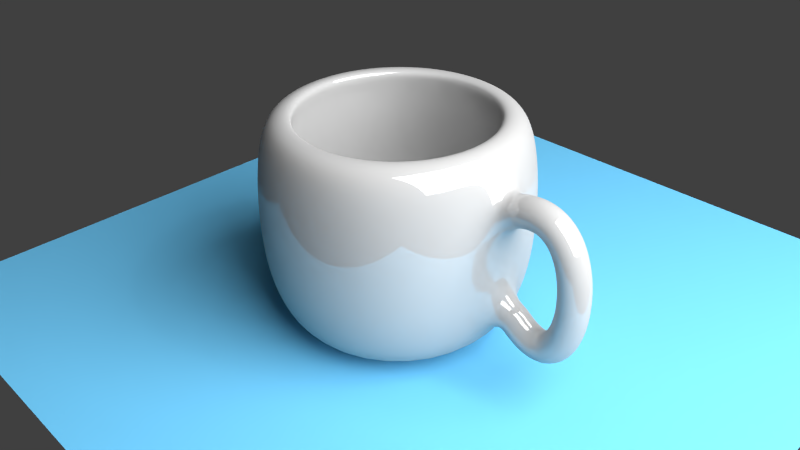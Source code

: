 # Source: Kubek.blend  (saved by Blender 2.66.1; exported with 4.5.12 LTS)
import bpy
from mathutils import Matrix  # noqa: F401  (used for matrix-valued properties, if any)

bpy.ops.wm.read_factory_settings(use_empty=True)
scene = bpy.context.scene
scene.name = 'Scene'

# ---- collections
col_collection_1 = bpy.data.collections.new('Collection 1'); scene.collection.children.link(col_collection_1)

# ---- materials (node trees are filled in below, after node groups)
mat_material_002 = bpy.data.materials.new('Material.002')
mat_material_002.alpha_threshold = 0.0
mat_material_002.roughness = 0.5
mat_material_002.line_color = (0.0, 0.0, 0.0, 1.0)
mat_material_001 = bpy.data.materials.new('Material.001')
mat_material_001.alpha_threshold = 0.0
mat_material_001.roughness = 0.5
mat_material_001.line_color = (0.0, 0.0, 0.0, 1.0)
mat_material = bpy.data.materials.new('Material')
mat_material.alpha_threshold = 0.0
mat_material.roughness = 0.5
mat_material.line_color = (0.0, 0.0, 0.0, 1.0)

# ---- material node trees
mat_material_002.use_nodes = True; mat_material_002.node_tree.nodes.clear()
_N = mat_material_002.node_tree.nodes; _L = mat_material_002.node_tree.links
n0 = _N.new('ShaderNodeOutputMaterial'); n0.name = 'Material Output'; n0.location = (300, 300)
n0.width = 120
n1 = _N.new('ShaderNodeEmission'); n1.name = 'Emission'; n1.location = (100, 300)
n1.width = 150
n1.inputs[0].default_value = (0.8, 0.8, 0.8, 1.0)
n1.inputs[1].default_value = 10.0
_L.new(n1.outputs[0], n0.inputs[0])
n0.is_active_output = True
mat_material_001.use_nodes = True; mat_material_001.node_tree.nodes.clear()
_N = mat_material_001.node_tree.nodes; _L = mat_material_001.node_tree.links
n0 = _N.new('ShaderNodeOutputMaterial'); n0.name = 'Material Output'; n0.location = (300, 300)
n0.width = 120
n1 = _N.new('ShaderNodeBsdfDiffuse'); n1.name = 'Diffuse BSDF'; n1.location = (10, 300)
n1.inputs[0].default_value = (0.1417, 0.504, 0.8, 1.0)
_L.new(n1.outputs[0], n0.inputs[0])
n0.is_active_output = True
mat_material.use_nodes = True; mat_material.node_tree.nodes.clear()
_N = mat_material.node_tree.nodes; _L = mat_material.node_tree.links
n0 = _N.new('ShaderNodeOutputMaterial'); n0.name = 'Material Output'; n0.location = (300, 300)
n0.width = 120
n1 = _N.new('ShaderNodeMixShader'); n1.name = 'Mix Shader'; n1.location = (100, 300)
n1.width = 150
n1.inputs[0].default_value = 0.14
n2 = _N.new('ShaderNodeBsdfDiffuse'); n2.name = 'Diffuse BSDF'; n2.location = (-100, 300)
n2.inputs[0].default_value = (0.4575, 0.4575, 0.4575, 1.0)
n3 = _N.new('ShaderNodeBsdfAnisotropic'); n3.name = 'Glossy BSDF'; n3.location = (-100, 300)
n3.distribution = 'BECKMANN'
n3.inputs[1].default_value = 0.0
_L.new(n1.outputs[0], n0.inputs[0])
_L.new(n2.outputs[0], n1.inputs[1])
_L.new(n3.outputs[0], n1.inputs[2])
n0.is_active_output = True

# ---- world
world_world = bpy.data.worlds.new('World'); scene.world = world_world
world_world.color = (0.05088, 0.05088, 0.05088)
world_world.use_sun_shadow = False
world_world.sun_shadow_jitter_overblur = 0.0
world_world.cycles.sampling_method = 'MANUAL'
world_world.cycles.sample_map_resolution = 256

# ---- cameras
cam_camera = bpy.data.cameras.new('Camera')
cam_camera.clip_end = 100.0
cam_camera.lens = 35.0
cam_camera.sensor_width = 32.0
cam_camera.sensor_height = 18.0
cam_camera.ortho_scale = 7.314
cam_camera.dof.focus_distance = 0.0

# ---- lights
light_lamp = bpy.data.lights.new('Lamp', 'POINT')
light_lamp.transmission_factor = 0.0
light_lamp.cutoff_distance = 30.0
light_lamp.energy = 100.0
light_lamp.shadow_buffer_clip_start = 1.001
light_lamp.shadow_soft_size = 0.1
light_lamp.shadow_maximum_resolution = 0.006
light_lamp.use_absolute_resolution = True
light_lamp.cycles.use_multiple_importance_sampling = False

# ---- meshes
me_plane_001 = bpy.data.meshes.new('Plane.001')
me_plane_001.from_pydata([(1.0, -1.0, 0.0), (-1.0, -1.0, 0.0), (1.0, 1.0, 0.0), (-1.0, 1.0, 0.0)], [], [(1, 0, 2, 3)])
me_plane_001.materials.append(mat_material_002)
me_plane_001.use_remesh_preserve_volume = False
me_plane_001.use_remesh_preserve_attributes = False
me_plane_001.use_mirror_vertex_groups = False
me_plane_001.update()
me_plane = bpy.data.meshes.new('Plane')
me_plane.from_pydata([(1.0, -1.0, 0.0), (-1.0, -1.0, 0.0), (1.0, 1.0, 0.0), (-1.0, 1.0, 0.0)], [], [(1, 0, 2, 3)])
me_plane.materials.append(mat_material_001)
me_plane.use_remesh_preserve_volume = False
me_plane.use_remesh_preserve_attributes = False
me_plane.use_mirror_vertex_groups = False
me_plane.update()
me_mesh = bpy.data.meshes.new('Mesh')
me_mesh.from_pydata([(-2.071, 0.2, 0.4586), (-2.126, -1.49e-08, 0.6508), (-2.071, -0.2, 0.4586), (-2.016, 1.49e-08, 0.2664), (-2.021, 0.2, 0.4751), (-2.077, -1.49e-08, 0.6673), (-2.021, -0.2, 0.4751), (-1.966, 1.49e-08, 0.2829), (-1.974, 0.2, 0.4867), (-2.013, -1.49e-08, 0.6828), (-1.974, -0.2, 0.4867), (-1.934, 1.49e-08, 0.2907), (-1.929, 0.2, 0.4938), (-1.951, -1.863e-08, 0.6926), (-1.929, -0.2, 0.4938), (-1.908, 1.863e-08, 0.2949), (-1.887, 0.2, 0.4963), (-1.888, -1.863e-08, 0.6963), (-1.887, -0.2, 0.4963), (-1.886, 1.863e-08, 0.2963), (-1.847, 0.2, 0.4945), (-1.827, -1.49e-08, 0.6934), (-1.847, -0.2, 0.4945), (-1.868, 1.49e-08, 0.2955), (-1.81, 0.2, 0.4884), (-1.766, -7.451e-09, 0.6836), (-1.81, -0.2, 0.4884), (-1.854, 7.451e-09, 0.2932), (-1.775, 0.2, 0.4783), (-1.708, -1.118e-08, 0.6668), (-1.775, -0.2, 0.4783), (-1.842, 1.118e-08, 0.2899), (-1.742, 0.2, 0.4643), (-1.652, -9.313e-09, 0.6432), (-1.742, -0.2, 0.4643), (-1.831, 9.313e-09, 0.2854), (-1.711, 0.2, 0.4466), (-1.601, -1.863e-09, 0.6136), (-1.711, -0.2, 0.4466), (-1.821, 1.863e-09, 0.2797), (-1.683, 0.2, 0.4254), (-1.555, -9.313e-09, 0.5788), (-1.683, -0.2, 0.4254), (-1.811, 9.313e-09, 0.272), (-1.657, 0.2, 0.4008), (-1.513, -5.588e-09, 0.5397), (-1.657, -0.2, 0.4008), (-1.801, 5.588e-09, 0.2619), (-1.632, 0.2, 0.3731), (-1.476, -7.451e-09, 0.4974), (-1.632, -0.2, 0.3731), (-1.789, 7.451e-09, 0.2489), (-1.61, 0.2, 0.3425), (-1.443, -3.725e-09, 0.4524), (-1.61, -0.2, 0.3425), (-1.777, 3.725e-09, 0.2325), (-1.59, 0.2, 0.3091), (-1.415, -4.191e-09, 0.4054), (-1.59, -0.2, 0.3091), (-1.766, 4.191e-09, 0.2127), (-1.572, 0.2, 0.2732), (-1.391, -6.985e-09, 0.3567), (-1.572, -0.2, 0.2732), (-1.754, 6.985e-09, 0.1896), (-1.556, 0.2, 0.235), (-1.37, 2.328e-10, 0.3066), (-1.556, -0.2, 0.235), (-1.743, -2.328e-10, 0.1634), (-1.542, 0.2, 0.1947), (-1.352, -1.863e-09, 0.2553), (-1.542, -0.2, 0.1947), (-1.733, 1.863e-09, 0.1342), (-1.53, 0.2, 0.1527), (-1.337, -4.075e-09, 0.2029), (-1.53, -0.2, 0.1527), (-1.724, 4.075e-09, 0.1024), (-1.52, 0.2, 0.109), (-1.324, -3.492e-10, 0.1496), (-1.52, -0.2, 0.109), (-1.716, 3.492e-10, 0.06836), (-1.512, 0.2, 0.06401), (-1.314, -4.657e-10, 0.09556), (-1.512, -0.2, 0.06401), (-1.709, 4.657e-10, 0.03245), (-1.506, 0.2, 0.01795), (-1.307, -3.551e-09, 0.04086), (-1.506, -0.2, 0.01795), (-1.704, 3.551e-09, -0.00496), (-1.501, 0.2, -0.0289), (-1.302, -4.016e-09, -0.01431), (-1.501, -0.2, -0.0289), (-1.701, 4.016e-09, -0.04349), (-1.499, 0.2, -0.07628), (-1.299, 1.475e-09, -0.06981), (-1.499, -0.2, -0.07628), (-1.699, -1.475e-09, -0.08276), (-1.498, 0.2, -0.1239), (-1.298, -5.523e-10, -0.1255), (-1.498, -0.2, -0.1239), (-1.698, 5.523e-10, -0.1224), (-1.499, 0.2, -0.1715), (-1.3, -7.276e-10, -0.1811), (-1.499, -0.2, -0.1715), (-1.699, 7.276e-10, -0.1619), (-1.503, 0.2, -0.2187), (-1.303, 4.133e-09, -0.2366), (-1.503, -0.2, -0.2187), (-1.702, -4.133e-09, -0.2009), (-1.508, 0.2, -0.2654), (-1.31, 1.834e-09, -0.2917), (-1.508, -0.2, -0.2654), (-1.706, -1.834e-09, -0.239), (-1.515, 0.2, -0.311), (-1.318, 2.91e-10, -0.3463), (-1.515, -0.2, -0.311), (-1.712, -2.91e-10, -0.2757), (-1.524, 0.2, -0.3554), (-1.329, 4.191e-09, -0.4003), (-1.524, -0.2, -0.3554), (-1.719, -4.191e-09, -0.3106), (-1.535, 0.2, -0.3982), (-1.343, 2.794e-09, -0.4534), (-1.535, -0.2, -0.3982), (-1.727, -2.794e-09, -0.3431), (-1.548, 0.2, -0.4391), (-1.359, -2.072e-08, -0.5056), (-1.548, -0.2, -0.4391), (-1.737, 2.072e-08, -0.3727), (-1.563, 0.2, -0.4778), (-1.379, -1.77e-08, -0.5567), (-1.563, -0.2, -0.4778), (-1.747, 1.77e-08, -0.3988), (-1.58, 0.2, -0.5138), (-1.403, -1.304e-08, -0.6066), (-1.58, -0.2, -0.5138), (-1.757, 1.304e-08, -0.421), (-1.599, 0.2, -0.5469), (-1.431, -7.451e-09, -0.6549), (-1.599, -0.2, -0.5469), (-1.767, 7.451e-09, -0.4388), (-1.62, 0.2, -0.5766), (-1.464, -6.519e-09, -0.7014), (-1.62, -0.2, -0.5766), (-1.776, 6.519e-09, -0.4519), (-1.643, 0.2, -0.6027), (-1.503, -1.397e-08, -0.7453), (-1.643, -0.2, -0.6027), (-1.784, 1.397e-08, -0.4602), (-1.669, 0.2, -0.6248), (-1.55, -9.313e-09, -0.7852), (-1.669, -0.2, -0.6248), (-1.788, 9.313e-09, -0.4643), (-1.697, 0.2, -0.6424), (-1.603, -7.451e-09, -0.8193), (-1.697, -0.2, -0.6424), (-1.79, 7.451e-09, -0.4654), (-1.727, 0.2, -0.6552), (-1.664, -3.725e-09, -0.8452), (-1.727, -0.2, -0.6552), (-1.789, 3.725e-09, -0.4651), (-1.759, 0.2, -0.6627), (-1.73, -1.49e-08, -0.8607), (-1.759, -0.2, -0.6627), (-1.787, 1.49e-08, -0.4648), (-1.793, 0.2, -0.6647), (-1.799, -7.451e-09, -0.8646), (-1.793, -0.2, -0.6647), (-1.788, 7.451e-09, -0.4648), (-1.83, 0.2, -0.6606), (-1.867, -1.118e-08, -0.8572), (-1.83, -0.2, -0.6606), (-1.794, 1.118e-08, -0.464), (-1.87, 0.2, -0.6501), (-1.934, -7.451e-09, -0.8395), (-1.87, -0.2, -0.6501), (-1.806, 7.451e-09, -0.4607), (-1.912, 0.2, -0.6327), (-1.999, -7.451e-09, -0.8129), (-1.912, -0.2, -0.6327), (-1.825, 7.451e-09, -0.4526), (-1.956, 0.2, -0.608), (-2.061, -7.451e-09, -0.7781), (-1.956, -0.2, -0.608), (-1.851, 7.451e-09, -0.438), (-2.003, 0.2, -0.5756), (-2.123, -1.49e-08, -0.7358), (-2.003, -0.2, -0.5756), (-1.884, 1.49e-08, -0.4155), (-2.053, 0.2, -0.5351), (-2.173, -1.49e-08, -0.6952), (-2.053, -0.2, -0.5351), (-1.933, 1.49e-08, -0.3749), (-3.391, 6.446e-08, -1.159), (-3.391, 1.154, -0.6976), (-3.391, 0.9235, -1.159), (-3.391, 1.039, 0.875), (-3.211, 0.9058, -1.159), (-3.188, 1.019, 0.875), (-3.037, 0.8532, -1.159), (-2.993, 0.9599, 0.875), (-2.878, 0.7679, -1.159), (-2.813, 0.8639, 0.875), (-2.738, 0.653, -1.159), (-2.656, 0.7347, 0.875), (-2.623, 0.5131, -1.159), (-2.527, 0.5772, 0.875), (-2.537, 0.3534, -1.159), (-2.431, 0.3976, 0.875), (-2.485, 0.1802, -1.159), (-2.372, 0.2027, 0.875), (-2.467, 1.342e-07, -1.159), (-2.352, 1.12e-07, 0.875), (-2.485, -0.1802, -1.159), (-2.372, -0.2027, 0.875), (-2.537, -0.3534, -1.159), (-2.431, -0.3976, 0.875), (-2.623, -0.5131, -1.159), (-2.527, -0.5772, 0.875), (-2.738, -0.653, -1.159), (-2.656, -0.7347, 0.875), (-2.878, -0.7679, -1.159), (-2.813, -0.8639, 0.875), (-3.037, -0.8532, -1.159), (-2.993, -0.9599, 0.875), (-3.211, -0.9058, -1.159), (-3.188, -1.019, 0.875), (-3.391, -0.9235, -1.159), (-3.391, -1.039, 0.875), (-3.571, -0.9058, -1.159), (-3.593, -1.019, 0.875), (-3.744, -0.8532, -1.159), (-3.788, -0.9599, 0.875), (-3.904, -0.7679, -1.159), (-3.968, -0.8639, 0.875), (-4.044, -0.653, -1.159), (-4.125, -0.7347, 0.875), (-4.159, -0.5131, -1.159), (-4.255, -0.5772, 0.875), (-4.244, -0.3534, -1.159), (-4.351, -0.3976, 0.875), (-4.296, -0.1802, -1.159), (-4.41, -0.2027, 0.875), (-4.314, 9.562e-07, -1.159), (-4.43, 1.037e-06, 0.875), (-4.296, 0.1802, -1.159), (-4.41, 0.2027, 0.875), (-4.244, 0.3534, -1.159), (-4.351, 0.3976, 0.875), (-4.159, 0.5131, -1.159), (-4.255, 0.5772, 0.875), (-4.044, 0.653, -1.159), (-4.125, 0.7347, 0.875), (-3.904, 0.7679, -1.159), (-3.968, 0.8639, 0.875), (-3.744, 0.8532, -1.159), (-3.788, 0.9599, 0.875), (-3.571, 0.9058, -1.159), (-3.593, 1.019, 0.875), (-3.391, 1.212, -0.2473), (-3.391, 1.212, 0.2375), (-3.391, 1.154, 0.6877), (-3.165, 1.132, 0.6877), (-3.154, 1.189, 0.2375), (-3.154, 1.189, -0.2473), (-3.165, 1.132, -0.6976), (-2.949, 1.067, 0.6877), (-2.927, 1.12, 0.2375), (-2.927, 1.12, -0.2473), (-2.949, 1.067, -0.6976), (-2.749, 0.9599, 0.6877), (-2.717, 1.008, 0.2375), (-2.717, 1.008, -0.2473), (-2.749, 0.9599, -0.6976), (-2.574, 0.8163, 0.6877), (-2.534, 0.8571, 0.2375), (-2.534, 0.8571, -0.2473), (-2.574, 0.8163, -0.6976), (-2.431, 0.6414, 0.6877), (-2.383, 0.6734, 0.2375), (-2.383, 0.6734, -0.2473), (-2.431, 0.6414, -0.6976), (-2.324, 0.4418, 0.6877), (-2.271, 0.4639, 0.2375), (-2.271, 0.4639, -0.2473), (-2.324, 0.4418, -0.6976), (-2.258, 0.2252, 0.6877), (-2.202, 0.2365, 0.2375), (-2.202, 0.2365, -0.2473), (-2.258, 0.2252, -0.6976), (-2.236, 8.781e-08, 0.6877), (-2.179, 7.379e-08, 0.2375), (-2.179, 7.379e-08, -0.2473), (-2.236, 8.781e-08, -0.6976), (-2.258, -0.2252, 0.6877), (-2.202, -0.2365, 0.2375), (-2.202, -0.2365, -0.2473), (-2.258, -0.2252, -0.6976), (-2.324, -0.4418, 0.6877), (-2.271, -0.4639, 0.2375), (-2.271, -0.4639, -0.2473), (-2.324, -0.4418, -0.6976), (-2.431, -0.6414, 0.6877), (-2.383, -0.6734, 0.2375), (-2.383, -0.6734, -0.2473), (-2.431, -0.6414, -0.6976), (-2.574, -0.8163, 0.6877), (-2.534, -0.8571, 0.2375), (-2.534, -0.8571, -0.2473), (-2.574, -0.8163, -0.6976), (-2.749, -0.9599, 0.6877), (-2.717, -1.008, 0.2375), (-2.717, -1.008, -0.2473), (-2.749, -0.9599, -0.6976), (-2.949, -1.067, 0.6877), (-2.927, -1.12, 0.2375), (-2.927, -1.12, -0.2473), (-2.949, -1.067, -0.6976), (-3.165, -1.132, 0.6877), (-3.154, -1.189, 0.2375), (-3.154, -1.189, -0.2473), (-3.165, -1.132, -0.6976), (-3.391, -1.154, 0.6877), (-3.391, -1.212, 0.2375), (-3.391, -1.212, -0.2473), (-3.391, -1.154, -0.6976), (-3.616, -1.132, 0.6877), (-3.627, -1.189, 0.2375), (-3.627, -1.189, -0.2473), (-3.616, -1.132, -0.6976), (-3.832, -1.067, 0.6877), (-3.855, -1.12, 0.2375), (-3.855, -1.12, -0.2473), (-3.832, -1.067, -0.6976), (-4.032, -0.9599, 0.6877), (-4.064, -1.008, 0.2375), (-4.064, -1.008, -0.2473), (-4.032, -0.9599, -0.6976), (-4.207, -0.8163, 0.6877), (-4.248, -0.8571, 0.2375), (-4.248, -0.8571, -0.2473), (-4.207, -0.8163, -0.6976), (-4.351, -0.6414, 0.6877), (-4.399, -0.6734, 0.2375), (-4.399, -0.6734, -0.2473), (-4.351, -0.6414, -0.6976), (-4.457, -0.4418, 0.6877), (-4.511, -0.4639, 0.2375), (-4.511, -0.4639, -0.2473), (-4.457, -0.4418, -0.6976), (-4.523, -0.2252, 0.6877), (-4.58, -0.2365, 0.2375), (-4.58, -0.2365, -0.2473), (-4.523, -0.2252, -0.6976), (-4.545, 1.115e-06, 0.6877), (-4.603, 1.153e-06, 0.2375), (-4.603, 1.153e-06, -0.2473), (-4.545, 1.115e-06, -0.6976), (-4.523, 0.2252, 0.6877), (-4.58, 0.2365, 0.2375), (-4.58, 0.2365, -0.2473), (-4.523, 0.2252, -0.6976), (-4.457, 0.4418, 0.6877), (-4.511, 0.4639, 0.2375), (-4.511, 0.4639, -0.2473), (-4.457, 0.4418, -0.6976), (-4.351, 0.6414, 0.6877), (-4.399, 0.6734, 0.2375), (-4.399, 0.6734, -0.2473), (-4.351, 0.6414, -0.6976), (-4.207, 0.8163, 0.6877), (-4.248, 0.8571, 0.2375), (-4.248, 0.8571, -0.2473), (-4.207, 0.8163, -0.6976), (-4.032, 0.9599, 0.6877), (-4.064, 1.008, 0.2375), (-4.064, 1.008, -0.2473), (-4.032, 0.9599, -0.6976), (-3.832, 1.067, 0.6877), (-3.855, 1.12, 0.2375), (-3.855, 1.12, -0.2473), (-3.832, 1.067, -0.6976), (-3.616, 1.132, 0.6877), (-3.627, 1.189, 0.2375), (-3.627, 1.189, -0.2473), (-3.616, 1.132, -0.6976), (-3.391, 0.8312, 0.875), (-3.229, 0.8152, 0.875), (-3.073, 0.7679, 0.875), (-2.929, 0.6911, 0.875), (-2.803, 0.5877, 0.875), (-2.7, 0.4618, 0.875), (-2.623, 0.3181, 0.875), (-2.575, 0.1622, 0.875), (-2.56, 1.567e-07, 0.875), (-2.575, -0.1622, 0.875), (-2.623, -0.3181, 0.875), (-2.7, -0.4618, 0.875), (-2.803, -0.5877, 0.875), (-2.929, -0.6911, 0.875), (-3.073, -0.7679, 0.875), (-3.229, -0.8152, 0.875), (-3.391, -0.8312, 0.875), (-3.553, -0.8152, 0.875), (-3.709, -0.7679, 0.875), (-3.852, -0.6911, 0.875), (-3.978, -0.5877, 0.875), (-4.082, -0.4618, 0.875), (-4.159, -0.3181, 0.875), (-4.206, -0.1622, 0.875), (-4.222, 8.965e-07, 0.875), (-4.206, 0.1622, 0.875), (-4.159, 0.3181, 0.875), (-4.082, 0.4618, 0.875), (-3.978, 0.5877, 0.875), (-3.852, 0.6911, 0.875), (-3.709, 0.7679, 0.875), (-3.553, 0.8152, 0.875), (-3.391, 0.9238, 0.6877), (-3.21, 0.9061, 0.6877), (-3.037, 0.8535, 0.6877), (-2.877, 0.7682, 0.6877), (-2.737, 0.6533, 0.6877), (-2.623, 0.5133, 0.6877), (-2.537, 0.3535, 0.6877), (-2.485, 0.1802, 0.6877), (-2.467, 1.367e-07, 0.6877), (-2.485, -0.1802, 0.6877), (-2.537, -0.3535, 0.6877), (-2.623, -0.5133, 0.6877), (-2.737, -0.6533, 0.6877), (-2.877, -0.7682, 0.6877), (-3.037, -0.8535, 0.6877), (-3.21, -0.9061, 0.6877), (-3.391, -0.9238, 0.6877), (-3.571, -0.9061, 0.6877), (-3.744, -0.8535, 0.6877), (-3.904, -0.7682, 0.6877), (-4.044, -0.6533, 0.6877), (-4.159, -0.5133, 0.6877), (-4.244, -0.3535, 0.6877), (-4.297, -0.1802, 0.6877), (-4.315, 9.591e-07, 0.6877), (-4.297, 0.1802, 0.6877), (-4.244, 0.3535, 0.6877), (-4.159, 0.5133, 0.6877), (-4.044, 0.6533, 0.6877), (-3.904, 0.7682, 0.6877), (-3.744, 0.8535, 0.6877), (-3.571, 0.9061, 0.6877), (-3.391, 0.9752, 0.2437), (-3.2, 0.9564, 0.2437), (-3.018, 0.9009, 0.2437), (-2.849, 0.8108, 0.2437), (-2.701, 0.6895, 0.2437), (-2.58, 0.5418, 0.2437), (-2.49, 0.3732, 0.2437), (-2.434, 0.1902, 0.2437), (-2.416, 1.258e-07, 0.2437), (-2.434, -0.1902, 0.2437), (-2.49, -0.3732, 0.2437), (-2.58, -0.5418, 0.2437), (-2.701, -0.6895, 0.2437), (-2.849, -0.8108, 0.2437), (-3.018, -0.9009, 0.2437), (-3.2, -0.9564, 0.2437), (-3.391, -0.9752, 0.2437), (-3.581, -0.9564, 0.2437), (-3.764, -0.9009, 0.2437), (-3.932, -0.8108, 0.2437), (-4.08, -0.6895, 0.2437), (-4.201, -0.5418, 0.2437), (-4.292, -0.3732, 0.2437), (-4.347, -0.1902, 0.2437), (-4.366, 9.938e-07, 0.2437), (-4.347, 0.1902, 0.2437), (-4.292, 0.3732, 0.2437), (-4.201, 0.5418, 0.2437), (-4.08, 0.6895, 0.2437), (-3.932, 0.8108, 0.2437), (-3.764, 0.9009, 0.2437), (-3.581, 0.9564, 0.2437), (-3.391, 0.9752, -0.2453), (-3.2, 0.9564, -0.2453), (-3.018, 0.9009, -0.2453), (-2.849, 0.8108, -0.2453), (-2.701, 0.6895, -0.2453), (-2.58, 0.5418, -0.2453), (-2.49, 0.3732, -0.2453), (-2.434, 0.1902, -0.2453), (-2.416, 1.258e-07, -0.2453), (-2.434, -0.1902, -0.2453), (-2.49, -0.3732, -0.2453), (-2.58, -0.5418, -0.2453), (-2.701, -0.6895, -0.2453), (-2.849, -0.8108, -0.2453), (-3.018, -0.9009, -0.2453), (-3.2, -0.9564, -0.2453), (-3.391, -0.9752, -0.2453), (-3.581, -0.9564, -0.2453), (-3.764, -0.9009, -0.2453), (-3.932, -0.8108, -0.2453), (-4.08, -0.6895, -0.2453), (-4.201, -0.5418, -0.2453), (-4.292, -0.3732, -0.2453), (-4.347, -0.1902, -0.2453), (-4.366, 9.938e-07, -0.2453), (-4.347, 0.1902, -0.2453), (-4.292, 0.3732, -0.2453), (-4.201, 0.5418, -0.2453), (-4.08, 0.6895, -0.2453), (-3.932, 0.8108, -0.2453), (-3.764, 0.9009, -0.2453), (-3.581, 0.9564, -0.2453), (-3.391, 0.7972, -0.8974), (-3.235, 0.7819, -0.8974), (-3.086, 0.7365, -0.8974), (-2.948, 0.6628, -0.8974), (-2.827, 0.5637, -0.8974), (-2.728, 0.4429, -0.8974), (-2.654, 0.3051, -0.8974), (-2.609, 0.1555, -0.8974), (-2.594, 1.658e-07, -0.8974), (-2.609, -0.1555, -0.8974), (-2.654, -0.3051, -0.8974), (-2.728, -0.4429, -0.8974), (-2.827, -0.5637, -0.8974), (-2.948, -0.6628, -0.8974), (-3.086, -0.7365, -0.8974), (-3.235, -0.7819, -0.8974), (-3.391, -0.7972, -0.8974), (-3.546, -0.7819, -0.8974), (-3.696, -0.7365, -0.8974), (-3.834, -0.6628, -0.8974), (-3.954, -0.5637, -0.8974), (-4.054, -0.4429, -0.8974), (-4.127, -0.3051, -0.8974), (-4.173, -0.1555, -0.8974), (-4.188, 8.754e-07, -0.8974), (-4.173, 0.1555, -0.8974), (-4.127, 0.3051, -0.8974), (-4.054, 0.4429, -0.8974), (-3.954, 0.5637, -0.8974), (-3.834, 0.6628, -0.8974), (-3.696, 0.7365, -0.8974), (-3.546, 0.7819, -0.8974), (-3.391, 0.7972, -0.8974), (-3.235, 0.7819, -0.8974), (-3.086, 0.7365, -0.8974), (-2.948, 0.6628, -0.8974), (-2.827, 0.5637, -0.8974), (-2.728, 0.4429, -0.8974), (-2.654, 0.3051, -0.8974), (-2.609, 0.1555, -0.8974), (-2.594, 1.658e-07, -0.8974), (-2.609, -0.1555, -0.8974), (-2.654, -0.3051, -0.8974), (-2.728, -0.4429, -0.8974), (-2.827, -0.5637, -0.8974), (-2.948, -0.6628, -0.8974), (-3.086, -0.7365, -0.8974), (-3.235, -0.7819, -0.8974), (-3.391, -0.7972, -0.8974), (-3.546, -0.7819, -0.8974), (-3.696, -0.7365, -0.8974), (-3.834, -0.6628, -0.8974), (-3.954, -0.5637, -0.8974), (-4.054, -0.4429, -0.8974), (-4.127, -0.3051, -0.8974), (-4.173, -0.1555, -0.8974), (-4.188, 8.754e-07, -0.8974), (-4.173, 0.1555, -0.8974), (-4.127, 0.3051, -0.8974), (-4.054, 0.4429, -0.8974), (-3.954, 0.5637, -0.8974), (-3.834, 0.6628, -0.8974), (-3.696, 0.7365, -0.8974), (-3.546, 0.7819, -0.8974), (-3.391, 3.185e-07, -0.8974)], [], [(0, 4, 7, 3), (1, 5, 4, 0), (2, 6, 5, 1), (3, 7, 6, 2), (4, 8, 11, 7), (5, 9, 8, 4), (6, 10, 9, 5), (7, 11, 10, 6), (8, 12, 15, 11), (9, 13, 12, 8), (10, 14, 13, 9), (11, 15, 14, 10), (12, 16, 19, 15), (13, 17, 16, 12), (14, 18, 17, 13), (15, 19, 18, 14), (16, 20, 23, 19), (17, 21, 20, 16), (18, 22, 21, 17), (19, 23, 22, 18), (20, 24, 27, 23), (21, 25, 24, 20), (22, 26, 25, 21), (23, 27, 26, 22), (24, 28, 31, 27), (25, 29, 28, 24), (26, 30, 29, 25), (27, 31, 30, 26), (28, 32, 35, 31), (29, 33, 32, 28), (30, 34, 33, 29), (31, 35, 34, 30), (32, 36, 39, 35), (33, 37, 36, 32), (34, 38, 37, 33), (35, 39, 38, 34), (36, 40, 43, 39), (37, 41, 40, 36), (38, 42, 41, 37), (39, 43, 42, 38), (40, 44, 47, 43), (41, 45, 44, 40), (42, 46, 45, 41), (43, 47, 46, 42), (44, 48, 51, 47), (45, 49, 48, 44), (46, 50, 49, 45), (47, 51, 50, 46), (48, 52, 55, 51), (49, 53, 52, 48), (50, 54, 53, 49), (51, 55, 54, 50), (52, 56, 59, 55), (53, 57, 56, 52), (54, 58, 57, 53), (55, 59, 58, 54), (56, 60, 63, 59), (57, 61, 60, 56), (58, 62, 61, 57), (59, 63, 62, 58), (60, 64, 67, 63), (61, 65, 64, 60), (62, 66, 65, 61), (63, 67, 66, 62), (64, 68, 71, 67), (65, 69, 68, 64), (66, 70, 69, 65), (67, 71, 70, 66), (68, 72, 75, 71), (69, 73, 72, 68), (70, 74, 73, 69), (71, 75, 74, 70), (72, 76, 79, 75), (73, 77, 76, 72), (74, 78, 77, 73), (75, 79, 78, 74), (76, 80, 83, 79), (77, 81, 80, 76), (78, 82, 81, 77), (79, 83, 82, 78), (80, 84, 87, 83), (81, 85, 84, 80), (82, 86, 85, 81), (83, 87, 86, 82), (84, 88, 91, 87), (85, 89, 88, 84), (86, 90, 89, 85), (87, 91, 90, 86), (88, 92, 95, 91), (89, 93, 92, 88), (90, 94, 93, 89), (91, 95, 94, 90), (92, 96, 99, 95), (93, 97, 96, 92), (94, 98, 97, 93), (95, 99, 98, 94), (96, 100, 103, 99), (97, 101, 100, 96), (98, 102, 101, 97), (99, 103, 102, 98), (100, 104, 107, 103), (101, 105, 104, 100), (102, 106, 105, 101), (103, 107, 106, 102), (104, 108, 111, 107), (105, 109, 108, 104), (106, 110, 109, 105), (107, 111, 110, 106), (108, 112, 115, 111), (109, 113, 112, 108), (110, 114, 113, 109), (111, 115, 114, 110), (112, 116, 119, 115), (113, 117, 116, 112), (114, 118, 117, 113), (115, 119, 118, 114), (116, 120, 123, 119), (117, 121, 120, 116), (118, 122, 121, 117), (119, 123, 122, 118), (120, 124, 127, 123), (121, 125, 124, 120), (122, 126, 125, 121), (123, 127, 126, 122), (124, 128, 131, 127), (125, 129, 128, 124), (126, 130, 129, 125), (127, 131, 130, 126), (128, 132, 135, 131), (129, 133, 132, 128), (130, 134, 133, 129), (131, 135, 134, 130), (132, 136, 139, 135), (133, 137, 136, 132), (134, 138, 137, 133), (135, 139, 138, 134), (136, 140, 143, 139), (137, 141, 140, 136), (138, 142, 141, 137), (139, 143, 142, 138), (140, 144, 147, 143), (141, 145, 144, 140), (142, 146, 145, 141), (143, 147, 146, 142), (144, 148, 151, 147), (145, 149, 148, 144), (146, 150, 149, 145), (147, 151, 150, 146), (148, 152, 155, 151), (149, 153, 152, 148), (150, 154, 153, 149), (151, 155, 154, 150), (152, 156, 159, 155), (153, 157, 156, 152), (154, 158, 157, 153), (155, 159, 158, 154), (156, 160, 163, 159), (157, 161, 160, 156), (158, 162, 161, 157), (159, 163, 162, 158), (160, 164, 167, 163), (161, 165, 164, 160), (162, 166, 165, 161), (163, 167, 166, 162), (164, 168, 171, 167), (165, 169, 168, 164), (166, 170, 169, 165), (167, 171, 170, 166), (168, 172, 175, 171), (169, 173, 172, 168), (170, 174, 173, 169), (171, 175, 174, 170), (172, 176, 179, 175), (173, 177, 176, 172), (174, 178, 177, 173), (175, 179, 178, 174), (176, 180, 183, 179), (177, 181, 180, 176), (178, 182, 181, 177), (179, 183, 182, 178), (180, 184, 187, 183), (181, 185, 184, 180), (182, 186, 185, 181), (183, 187, 186, 182), (184, 188, 191, 187), (185, 189, 188, 184), (186, 190, 189, 185), (187, 191, 190, 186), (192, 194, 196), (260, 195, 197, 261), (192, 196, 198), (287, 286, 290, 291), (261, 197, 199, 265), (192, 198, 200), (265, 199, 201, 269), (192, 200, 202), (208, 288, 292, 210), (269, 201, 203, 273), (192, 202, 204), (282, 281, 285, 286), (273, 203, 205, 277), (192, 204, 206), (283, 282, 286, 287), (277, 205, 207, 281), (192, 206, 208), (284, 283, 287, 288), (281, 207, 209, 285), (192, 208, 210), (206, 284, 288, 208), (285, 209, 211, 289), (192, 210, 212), (278, 277, 281, 282), (289, 211, 213, 293), (192, 212, 214), (279, 278, 282, 283), (293, 213, 215, 297), (192, 214, 216), (280, 279, 283, 284), (297, 215, 217, 301), (192, 216, 218), (204, 280, 284, 206), (301, 217, 219, 305), (192, 218, 220), (274, 273, 277, 278), (305, 219, 221, 309), (192, 220, 222), (275, 274, 278, 279), (309, 221, 223, 313), (192, 222, 224), (276, 275, 279, 280), (313, 223, 225, 317), (192, 224, 226), (202, 276, 280, 204), (317, 225, 227, 321), (192, 226, 228), (270, 269, 273, 274), (321, 227, 229, 325), (192, 228, 230), (271, 270, 274, 275), (325, 229, 231, 329), (192, 230, 232), (272, 271, 275, 276), (329, 231, 233, 333), (192, 232, 234), (200, 272, 276, 202), (333, 233, 235, 337), (192, 234, 236), (266, 265, 269, 270), (337, 235, 237, 341), (192, 236, 238), (267, 266, 270, 271), (341, 237, 239, 345), (192, 238, 240), (268, 267, 271, 272), (345, 239, 241, 349), (192, 240, 242), (198, 268, 272, 200), (349, 241, 243, 353), (192, 242, 244), (262, 261, 265, 266), (353, 243, 245, 357), (192, 244, 246), (263, 262, 266, 267), (357, 245, 247, 361), (192, 246, 248), (264, 263, 267, 268), (361, 247, 249, 365), (192, 248, 250), (196, 264, 268, 198), (365, 249, 251, 369), (192, 250, 252), (259, 260, 261, 262), (369, 251, 253, 373), (192, 252, 254), (258, 259, 262, 263), (373, 253, 255, 377), (192, 254, 256), (193, 258, 263, 264), (377, 255, 257, 381), (192, 256, 194), (194, 193, 264, 196), (381, 257, 195, 260), (210, 292, 296, 212), (291, 290, 294, 295), (212, 296, 300, 214), (296, 295, 299, 300), (295, 294, 298, 299), (294, 293, 297, 298), (214, 300, 304, 216), (300, 299, 303, 304), (299, 298, 302, 303), (298, 297, 301, 302), (216, 304, 308, 218), (304, 303, 307, 308), (303, 302, 306, 307), (302, 301, 305, 306), (218, 308, 312, 220), (308, 307, 311, 312), (307, 306, 310, 311), (306, 305, 309, 310), (220, 312, 316, 222), (312, 311, 315, 316), (311, 310, 314, 315), (310, 309, 313, 314), (222, 316, 320, 224), (316, 315, 319, 320), (315, 314, 318, 319), (314, 313, 317, 318), (224, 320, 324, 226), (320, 319, 323, 324), (319, 318, 322, 323), (318, 317, 321, 322), (226, 324, 328, 228), (324, 323, 327, 328), (323, 322, 326, 327), (322, 321, 325, 326), (228, 328, 332, 230), (328, 327, 331, 332), (327, 326, 330, 331), (326, 325, 329, 330), (230, 332, 336, 232), (332, 331, 335, 336), (331, 330, 334, 335), (330, 329, 333, 334), (232, 336, 340, 234), (336, 335, 339, 340), (335, 334, 338, 339), (334, 333, 337, 338), (234, 340, 344, 236), (340, 339, 343, 344), (339, 338, 342, 343), (338, 337, 341, 342), (236, 344, 348, 238), (344, 343, 347, 348), (343, 342, 346, 347), (342, 341, 345, 346), (238, 348, 352, 240), (348, 347, 351, 352), (347, 346, 350, 351), (346, 345, 349, 350), (240, 352, 356, 242), (352, 351, 355, 356), (351, 350, 354, 355), (350, 349, 353, 354), (242, 356, 360, 244), (356, 355, 359, 360), (355, 354, 358, 359), (354, 353, 357, 358), (244, 360, 364, 246), (360, 359, 363, 364), (359, 358, 362, 363), (358, 357, 361, 362), (246, 364, 368, 248), (364, 363, 367, 368), (363, 362, 366, 367), (362, 361, 365, 366), (248, 368, 372, 250), (368, 367, 371, 372), (367, 366, 370, 371), (366, 365, 369, 370), (250, 372, 376, 252), (372, 371, 375, 376), (371, 370, 374, 375), (370, 369, 373, 374), (252, 376, 380, 254), (376, 375, 379, 380), (375, 374, 378, 379), (374, 373, 377, 378), (254, 380, 384, 256), (380, 379, 383, 384), (379, 378, 382, 383), (378, 377, 381, 382), (256, 384, 193, 194), (384, 383, 258, 193), (383, 382, 259, 258), (382, 381, 260, 259), (1, 289, 293, 294, 2), (2, 294, 290, 3), (286, 0, 3, 290), (0, 286, 285, 289, 1), (296, 190, 191, 291, 295), (188, 288, 287, 291, 191), (288, 188, 189, 292), (292, 189, 190, 296), (229, 227, 401, 402), (227, 225, 400, 401), (225, 223, 399, 400), (197, 195, 385, 386), (223, 221, 398, 399), (221, 219, 397, 398), (219, 217, 396, 397), (195, 257, 416, 385), (217, 215, 395, 396), (215, 213, 394, 395), (213, 211, 393, 394), (211, 209, 392, 393), (209, 207, 391, 392), (207, 205, 390, 391), (205, 203, 389, 390), (203, 201, 388, 389), (201, 199, 387, 388), (199, 197, 386, 387), (257, 255, 415, 416), (255, 253, 414, 415), (253, 251, 413, 414), (251, 249, 412, 413), (249, 247, 411, 412), (247, 245, 410, 411), (245, 243, 409, 410), (243, 241, 408, 409), (241, 239, 407, 408), (239, 237, 406, 407), (237, 235, 405, 406), (235, 233, 404, 405), (233, 231, 403, 404), (231, 229, 402, 403), (386, 385, 417, 418), (385, 416, 448, 417), (412, 411, 443, 444), (407, 406, 438, 439), (402, 401, 433, 434), (397, 396, 428, 429), (392, 391, 423, 424), (387, 386, 418, 419), (413, 412, 444, 445), (408, 407, 439, 440), (403, 402, 434, 435), (398, 397, 429, 430), (393, 392, 424, 425), (388, 387, 419, 420), (414, 413, 445, 446), (409, 408, 440, 441), (404, 403, 435, 436), (399, 398, 430, 431), (394, 393, 425, 426), (389, 388, 420, 421), (415, 414, 446, 447), (410, 409, 441, 442), (405, 404, 436, 437), (400, 399, 431, 432), (395, 394, 426, 427), (390, 389, 421, 422), (416, 415, 447, 448), (411, 410, 442, 443), (406, 405, 437, 438), (401, 400, 432, 433), (396, 395, 427, 428), (391, 390, 422, 423), (421, 420, 452, 453), (447, 446, 478, 479), (442, 441, 473, 474), (437, 436, 468, 469), (432, 431, 463, 464), (427, 426, 458, 459), (422, 421, 453, 454), (448, 447, 479, 480), (443, 442, 474, 475), (438, 437, 469, 470), (433, 432, 464, 465), (428, 427, 459, 460), (423, 422, 454, 455), (418, 417, 449, 450), (417, 448, 480, 449), (444, 443, 475, 476), (439, 438, 470, 471), (434, 433, 465, 466), (429, 428, 460, 461), (424, 423, 455, 456), (419, 418, 450, 451), (445, 444, 476, 477), (440, 439, 471, 472), (435, 434, 466, 467), (430, 429, 461, 462), (425, 424, 456, 457), (420, 419, 451, 452), (446, 445, 477, 478), (441, 440, 472, 473), (436, 435, 467, 468), (431, 430, 462, 463), (426, 425, 457, 458), (456, 455, 487, 488), (451, 450, 482, 483), (477, 476, 508, 509), (472, 471, 503, 504), (467, 466, 498, 499), (462, 461, 493, 494), (457, 456, 488, 489), (452, 451, 483, 484), (478, 477, 509, 510), (473, 472, 504, 505), (468, 467, 499, 500), (463, 462, 494, 495), (458, 457, 489, 490), (453, 452, 484, 485), (479, 478, 510, 511), (474, 473, 505, 506), (469, 468, 500, 501), (464, 463, 495, 496), (459, 458, 490, 491), (454, 453, 485, 486), (480, 479, 511, 512), (475, 474, 506, 507), (470, 469, 501, 502), (465, 464, 496, 497), (460, 459, 491, 492), (455, 454, 486, 487), (450, 449, 481, 482), (449, 480, 512, 481), (476, 475, 507, 508), (471, 470, 502, 503), (466, 465, 497, 498), (461, 460, 492, 493), (491, 490, 522, 523), (486, 485, 517, 518), (512, 511, 543, 544), (507, 506, 538, 539), (502, 501, 533, 534), (497, 496, 528, 529), (492, 491, 523, 524), (487, 486, 518, 519), (482, 481, 513, 514), (481, 512, 544, 513), (508, 507, 539, 540), (503, 502, 534, 535), (498, 497, 529, 530), (493, 492, 524, 525), (488, 487, 519, 520), (483, 482, 514, 515), (509, 508, 540, 541), (504, 503, 535, 536), (499, 498, 530, 531), (494, 493, 525, 526), (489, 488, 520, 521), (484, 483, 515, 516), (510, 509, 541, 542), (505, 504, 536, 537), (500, 499, 531, 532), (495, 494, 526, 527), (490, 489, 521, 522), (485, 484, 516, 517), (511, 510, 542, 543), (506, 505, 537, 538), (501, 500, 532, 533), (496, 495, 527, 528), (542, 541, 573, 574), (537, 536, 568, 569), (532, 531, 563, 564), (527, 526, 558, 559), (522, 521, 553, 554), (517, 516, 548, 549), (543, 542, 574, 575), (538, 537, 569, 570), (533, 532, 564, 565), (528, 527, 559, 560), (523, 522, 554, 555), (518, 517, 549, 550), (544, 543, 575, 576), (539, 538, 570, 571), (534, 533, 565, 566), (529, 528, 560, 561), (524, 523, 555, 556), (519, 518, 550, 551), (514, 513, 545, 546), (513, 544, 576, 545), (540, 539, 571, 572), (535, 534, 566, 567), (530, 529, 561, 562), (525, 524, 556, 557), (520, 519, 551, 552), (515, 514, 546, 547), (541, 540, 572, 573), (536, 535, 567, 568), (531, 530, 562, 563), (526, 525, 557, 558), (521, 520, 552, 553), (516, 515, 547, 548), (545, 576, 577), (572, 571, 577), (567, 566, 577), (562, 561, 577), (557, 556, 577), (552, 551, 577), (547, 546, 577), (573, 572, 577), (568, 567, 577), (563, 562, 577), (558, 557, 577), (553, 552, 577), (548, 547, 577), (574, 573, 577), (569, 568, 577), (564, 563, 577), (559, 558, 577), (554, 553, 577), (549, 548, 577), (575, 574, 577), (570, 569, 577), (565, 564, 577), (560, 559, 577), (555, 554, 577), (550, 549, 577), (576, 575, 577), (571, 570, 577), (566, 565, 577), (561, 560, 577), (556, 555, 577), (551, 550, 577), (546, 545, 577)])
me_mesh.polygons.foreach_set('use_smooth', [True] * 608)
me_mesh.materials.append(mat_material)
me_mesh.use_remesh_preserve_volume = False
me_mesh.use_remesh_preserve_attributes = False
me_mesh.use_mirror_vertex_groups = False
me_mesh.update()

# ---- objects
ob_plane_001 = bpy.data.objects.new('Plane.001', me_plane_001)
ob_plane = bpy.data.objects.new('Plane', me_plane)
ob_nurbspath = bpy.data.objects.new('NurbsPath', me_mesh)
ob_lamp = bpy.data.objects.new('Lamp', light_lamp)
ob_camera = bpy.data.objects.new('Camera', cam_camera)

# ---- transforms, parenting, visibility, modifiers, constraints
ob_plane_001.location = (7.798, 0.3288, 5.552)
ob_plane_001.rotation_euler = (5.565e-08, 0.7854, 1.344e-07)
ob_plane_001.scale = (5.0, 5.0, 5.0)
ob_plane_001.lineart.crease_threshold = 0.0
ob_plane.location = (0.3002, 0.3289, -1.015)
ob_plane.scale = (3.0, 3.0, 3.0)
ob_plane.lineart.crease_threshold = 0.0
ob_nurbspath.location = (3.266, -5.706e-10, 0.004247)
ob_nurbspath.scale = (0.8662, 0.8662, 0.8662)
ob_nurbspath.lineart.crease_threshold = 0.0
_m = ob_nurbspath.modifiers.new('Subsurf', 'SUBSURF')
_m.uv_smooth = 'PRESERVE_CORNERS'
_m.levels = 3
_m.render_levels = 3
_m.show_only_control_edges = False
ob_lamp.location = (4.076, 1.005, 5.904)
ob_lamp.rotation_euler = (0.6503, 0.05522, 1.866)
ob_lamp.lock_rotations_4d = False
ob_lamp.empty_display_type = 'ARROWS'
ob_lamp.color = (0.0, 0.0, 0.0, 0.0)
ob_lamp.lineart.crease_threshold = 0.0
ob_camera.location = (4.479, -3.961, 3.335)
ob_camera.rotation_euler = (1.018, 0.01032, 0.8001)
ob_camera.scale = (1.0, 1.0, 1.0)
ob_camera.lock_rotations_4d = False
ob_camera.empty_display_type = 'ARROWS'
ob_camera.color = (0.0, 0.0, 0.0, 0.0)
ob_camera.display_type = 'WIRE'
ob_camera.lineart.crease_threshold = 0.0

# ---- collection membership
col_collection_1.objects.link(ob_plane_001)
col_collection_1.objects.link(ob_plane)
col_collection_1.objects.link(ob_nurbspath)
col_collection_1.objects.link(ob_lamp)
col_collection_1.objects.link(ob_camera)

# ---- scene / render settings (as saved in the file)
scene.camera = ob_camera
scene.frame_start = 1; scene.frame_end = 250; scene.frame_set(15)
scene.render.engine = 'CYCLES'
scene.render.image_settings.color_mode = 'RGB'
scene.render.image_settings.compression = 90
scene.render.resolution_percentage = 50
scene.render.dither_intensity = 0.0
scene.render.bake_margin = 2
scene.cycles.use_denoising = False
scene.cycles.samples = 15
scene.cycles.sampling_pattern = 'TABULATED_SOBOL'
scene.cycles.light_sampling_threshold = 0.0
scene.cycles.use_adaptive_sampling = False
scene.cycles.use_light_tree = False
scene.cycles.blur_glossy = 0.0
scene.cycles.volume_bounces = 1
scene.cycles.pixel_filter_type = 'GAUSSIAN'
scene.cycles.sample_clamp_indirect = 0.0
scene.view_settings.view_transform = 'Standard'
bpy.context.view_layer.update()
